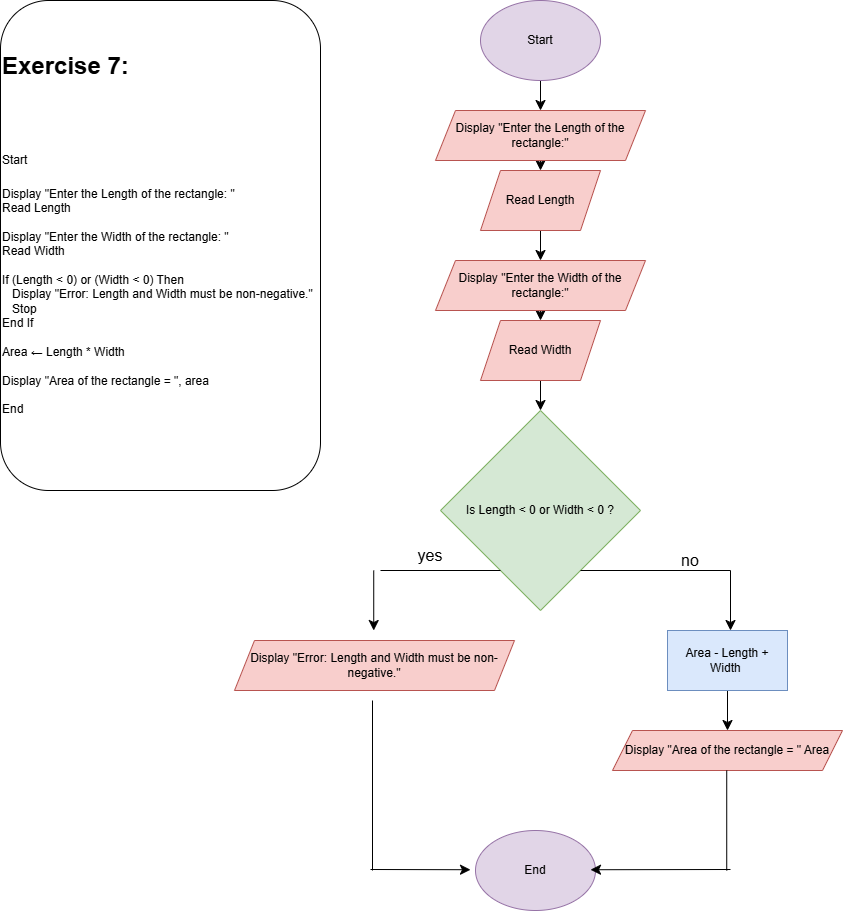

The diagram above was exported from draw.io. Its source (the exported page's mxGraphModel, read from the mxfile embedded in the PNG):
<mxGraphModel dx="663" dy="1104" grid="1" gridSize="10" guides="1" tooltips="1" connect="1" arrows="1" fold="1" page="1" pageScale="1" pageWidth="827" pageHeight="1169" math="0" shadow="0">
  <root>
    <mxCell id="0" />
    <mxCell id="1" parent="0" />
    <mxCell id="1_8yhfCZDYU3jUoKiJKb-1" parent="1" style="text;html=1;whiteSpace=wrap;overflow=hidden;rounded=1;strokeColor=default;" value="&lt;h1 style=&quot;margin-top: 0px;&quot;&gt;&lt;span style=&quot;background-color: transparent; color: light-dark(rgb(0, 0, 0), rgb(255, 255, 255));&quot;&gt;&lt;br&gt;&lt;/span&gt;&lt;/h1&gt;&lt;h1 style=&quot;margin-top: 0px;&quot;&gt;&lt;span style=&quot;background-color: transparent; color: light-dark(rgb(0, 0, 0), rgb(255, 255, 255));&quot;&gt;Exercise 7:&amp;nbsp;&lt;/span&gt;&lt;/h1&gt;&lt;h1 style=&quot;margin-top: 0px;&quot;&gt;&lt;span style=&quot;background-color: transparent; color: light-dark(rgb(0, 0, 0), rgb(255, 255, 255)); font-size: 12px; font-weight: normal;&quot;&gt;&lt;br&gt;&lt;/span&gt;&lt;/h1&gt;&lt;h1 style=&quot;margin-top: 0px;&quot;&gt;&lt;span style=&quot;background-color: transparent; color: light-dark(rgb(0, 0, 0), rgb(255, 255, 255)); font-size: 12px; font-weight: normal;&quot;&gt;Start&lt;/span&gt;&lt;/h1&gt;&lt;div&gt;Display &quot;Enter the Length of the rectangle: &quot;&lt;/div&gt;&lt;div&gt;Read Length&lt;/div&gt;&lt;div&gt;&lt;br&gt;&lt;/div&gt;&lt;div&gt;Display &quot;Enter the Width of the rectangle: &quot;&lt;/div&gt;&lt;div&gt;Read Width&lt;/div&gt;&lt;div&gt;&lt;br&gt;&lt;/div&gt;&lt;div&gt;If (Length &amp;lt; 0) or (Width &amp;lt; 0) Then&lt;/div&gt;&lt;div&gt;&amp;nbsp; &amp;nbsp;Display &quot;Error: Length and Width must be non-negative.&quot;&lt;/div&gt;&lt;div&gt;&amp;nbsp; &amp;nbsp;Stop&lt;/div&gt;&lt;div&gt;End If&lt;/div&gt;&lt;div&gt;&lt;br&gt;&lt;/div&gt;&lt;div&gt;Area&amp;nbsp;← Length * Width&lt;/div&gt;&lt;div&gt;&lt;br&gt;&lt;/div&gt;&lt;div&gt;Display &quot;Area of the rectangle = &quot;, area&lt;/div&gt;&lt;div&gt;&lt;br&gt;&lt;/div&gt;&lt;div&gt;End&lt;/div&gt;" vertex="1">
      <mxGeometry height="490" width="320" x="40" y="40" as="geometry" />
    </mxCell>
    <mxCell id="1_8yhfCZDYU3jUoKiJKb-13" edge="1" parent="1" source="1_8yhfCZDYU3jUoKiJKb-2" style="edgeStyle=none;curved=1;rounded=0;orthogonalLoop=1;jettySize=auto;html=1;fontSize=12;startSize=8;endSize=8;" target="1_8yhfCZDYU3jUoKiJKb-4">
      <mxGeometry relative="1" as="geometry" />
    </mxCell>
    <mxCell id="1_8yhfCZDYU3jUoKiJKb-2" parent="1" style="ellipse;whiteSpace=wrap;html=1;fillColor=#e1d5e7;strokeColor=#9673a6;" value="Start" vertex="1">
      <mxGeometry height="80" width="120" x="520" y="40" as="geometry" />
    </mxCell>
    <mxCell id="1_8yhfCZDYU3jUoKiJKb-15" edge="1" parent="1" source="1_8yhfCZDYU3jUoKiJKb-3" style="edgeStyle=none;curved=1;rounded=0;orthogonalLoop=1;jettySize=auto;html=1;fontSize=12;startSize=8;endSize=8;" target="1_8yhfCZDYU3jUoKiJKb-10">
      <mxGeometry relative="1" as="geometry" />
    </mxCell>
    <mxCell id="1_8yhfCZDYU3jUoKiJKb-3" parent="1" style="shape=parallelogram;perimeter=parallelogramPerimeter;whiteSpace=wrap;html=1;fixedSize=1;fillColor=#f8cecc;strokeColor=#b85450;" value="Read Length" vertex="1">
      <mxGeometry height="60" width="120" x="520" y="210" as="geometry" />
    </mxCell>
    <mxCell id="1_8yhfCZDYU3jUoKiJKb-14" edge="1" parent="1" source="1_8yhfCZDYU3jUoKiJKb-4" style="edgeStyle=none;curved=1;rounded=0;orthogonalLoop=1;jettySize=auto;html=1;fontSize=12;startSize=8;endSize=8;" target="1_8yhfCZDYU3jUoKiJKb-3">
      <mxGeometry relative="1" as="geometry" />
    </mxCell>
    <mxCell id="1_8yhfCZDYU3jUoKiJKb-4" parent="1" style="shape=parallelogram;perimeter=parallelogramPerimeter;whiteSpace=wrap;html=1;fixedSize=1;fillColor=#f8cecc;strokeColor=#b85450;" value="Display &quot;Enter the Length of the rectangle:&quot;" vertex="1">
      <mxGeometry height="50" width="210" x="475" y="150" as="geometry" />
    </mxCell>
    <mxCell id="1_8yhfCZDYU3jUoKiJKb-5" parent="1" style="rhombus;whiteSpace=wrap;html=1;fillColor=#d5e8d4;strokeColor=#82b366;" value="Is Length &amp;lt; 0 or Width &amp;lt; 0 ?" vertex="1">
      <mxGeometry height="200" width="200" x="480" y="450" as="geometry" />
    </mxCell>
    <mxCell id="1_8yhfCZDYU3jUoKiJKb-6" parent="1" style="shape=parallelogram;perimeter=parallelogramPerimeter;whiteSpace=wrap;html=1;fixedSize=1;fillColor=#f8cecc;strokeColor=#b85450;" value="Display &quot;Error: Length and Width must be non-negative.&quot;" vertex="1">
      <mxGeometry height="50" width="280" x="274" y="680" as="geometry" />
    </mxCell>
    <mxCell id="1_8yhfCZDYU3jUoKiJKb-23" edge="1" parent="1" source="1_8yhfCZDYU3jUoKiJKb-7" style="edgeStyle=none;curved=1;rounded=0;orthogonalLoop=1;jettySize=auto;html=1;fontSize=12;startSize=8;endSize=8;" target="1_8yhfCZDYU3jUoKiJKb-8" value="">
      <mxGeometry relative="1" as="geometry" />
    </mxCell>
    <mxCell id="1_8yhfCZDYU3jUoKiJKb-7" parent="1" style="rounded=0;whiteSpace=wrap;html=1;fillColor=#dae8fc;strokeColor=#6c8ebf;" value="Area - Length + Width&amp;nbsp;" vertex="1">
      <mxGeometry height="60" width="120" x="707" y="670" as="geometry" />
    </mxCell>
    <mxCell id="1_8yhfCZDYU3jUoKiJKb-8" parent="1" style="shape=parallelogram;perimeter=parallelogramPerimeter;whiteSpace=wrap;html=1;fixedSize=1;fillColor=#f8cecc;strokeColor=#b85450;" value="Display &quot;Area of the rectangle = &quot; Area" vertex="1">
      <mxGeometry height="40" width="230" x="652" y="770" as="geometry" />
    </mxCell>
    <mxCell id="1_8yhfCZDYU3jUoKiJKb-9" parent="1" style="ellipse;whiteSpace=wrap;html=1;fillColor=#e1d5e7;strokeColor=#9673a6;" value="End" vertex="1">
      <mxGeometry height="80" width="120" x="515" y="870" as="geometry" />
    </mxCell>
    <mxCell id="1_8yhfCZDYU3jUoKiJKb-17" edge="1" parent="1" source="1_8yhfCZDYU3jUoKiJKb-10" style="edgeStyle=none;curved=1;rounded=0;orthogonalLoop=1;jettySize=auto;html=1;fontSize=12;startSize=8;endSize=8;" target="1_8yhfCZDYU3jUoKiJKb-12">
      <mxGeometry relative="1" as="geometry" />
    </mxCell>
    <mxCell id="1_8yhfCZDYU3jUoKiJKb-10" parent="1" style="shape=parallelogram;perimeter=parallelogramPerimeter;whiteSpace=wrap;html=1;fixedSize=1;fillColor=#f8cecc;strokeColor=#b85450;" value="Display &quot;Enter the Width of the rectangle:&quot;" vertex="1">
      <mxGeometry height="50" width="210" x="475" y="300" as="geometry" />
    </mxCell>
    <mxCell id="1_8yhfCZDYU3jUoKiJKb-18" edge="1" parent="1" source="1_8yhfCZDYU3jUoKiJKb-12" style="edgeStyle=none;curved=1;rounded=0;orthogonalLoop=1;jettySize=auto;html=1;entryX=0.5;entryY=0;entryDx=0;entryDy=0;fontSize=12;startSize=8;endSize=8;" target="1_8yhfCZDYU3jUoKiJKb-5">
      <mxGeometry relative="1" as="geometry" />
    </mxCell>
    <mxCell id="1_8yhfCZDYU3jUoKiJKb-12" parent="1" style="shape=parallelogram;perimeter=parallelogramPerimeter;whiteSpace=wrap;html=1;fixedSize=1;fillColor=#f8cecc;strokeColor=#b85450;" value="Read Width" vertex="1">
      <mxGeometry height="60" width="120" x="520" y="360" as="geometry" />
    </mxCell>
    <mxCell id="1_8yhfCZDYU3jUoKiJKb-19" edge="1" parent="1" style="endArrow=none;html=1;rounded=0;fontSize=12;startSize=8;endSize=8;curved=1;" value="">
      <mxGeometry height="50" relative="1" width="50" as="geometry">
        <mxPoint x="540" y="610" as="sourcePoint" />
        <mxPoint x="420" y="610" as="targetPoint" />
      </mxGeometry>
    </mxCell>
    <mxCell id="1_8yhfCZDYU3jUoKiJKb-20" edge="1" parent="1" style="endArrow=none;html=1;rounded=0;fontSize=12;startSize=8;endSize=8;curved=1;" value="">
      <mxGeometry height="50" relative="1" width="50" as="geometry">
        <mxPoint x="770" y="610" as="sourcePoint" />
        <mxPoint x="620" y="610" as="targetPoint" />
      </mxGeometry>
    </mxCell>
    <mxCell id="1_8yhfCZDYU3jUoKiJKb-21" edge="1" parent="1" style="endArrow=classic;html=1;rounded=0;fontSize=12;startSize=8;endSize=8;curved=1;" value="">
      <mxGeometry height="50" relative="1" width="50" as="geometry">
        <mxPoint x="413.23" y="610" as="sourcePoint" />
        <mxPoint x="413.23" y="670" as="targetPoint" />
      </mxGeometry>
    </mxCell>
    <mxCell id="1_8yhfCZDYU3jUoKiJKb-22" edge="1" parent="1" style="endArrow=classic;html=1;rounded=0;fontSize=12;startSize=8;endSize=8;curved=1;" value="">
      <mxGeometry height="50" relative="1" width="50" as="geometry">
        <mxPoint x="770" y="610" as="sourcePoint" />
        <mxPoint x="770" y="670" as="targetPoint" />
      </mxGeometry>
    </mxCell>
    <mxCell id="1_8yhfCZDYU3jUoKiJKb-24" edge="1" parent="1" style="endArrow=classic;html=1;rounded=0;fontSize=12;startSize=8;endSize=8;curved=1;" value="">
      <mxGeometry height="50" relative="1" width="50" as="geometry">
        <mxPoint x="770" y="909" as="sourcePoint" />
        <mxPoint x="630" y="909.23" as="targetPoint" />
      </mxGeometry>
    </mxCell>
    <mxCell id="1_8yhfCZDYU3jUoKiJKb-25" edge="1" parent="1" style="endArrow=classic;html=1;rounded=0;fontSize=12;startSize=8;endSize=8;curved=1;" value="">
      <mxGeometry height="50" relative="1" width="50" as="geometry">
        <mxPoint x="410" y="909" as="sourcePoint" />
        <mxPoint x="510" y="909.23" as="targetPoint" />
      </mxGeometry>
    </mxCell>
    <mxCell id="1_8yhfCZDYU3jUoKiJKb-26" edge="1" parent="1" style="endArrow=none;html=1;rounded=0;fontSize=12;startSize=8;endSize=8;curved=1;" value="">
      <mxGeometry height="50" relative="1" width="50" as="geometry">
        <mxPoint x="412" y="910" as="sourcePoint" />
        <mxPoint x="412" y="740" as="targetPoint" />
      </mxGeometry>
    </mxCell>
    <mxCell id="1_8yhfCZDYU3jUoKiJKb-27" edge="1" parent="1" style="endArrow=none;html=1;rounded=0;fontSize=12;startSize=8;endSize=8;curved=1;" value="">
      <mxGeometry height="50" relative="1" width="50" as="geometry">
        <mxPoint x="766.23" y="910" as="sourcePoint" />
        <mxPoint x="766.23" y="810" as="targetPoint" />
      </mxGeometry>
    </mxCell>
    <mxCell id="1_8yhfCZDYU3jUoKiJKb-28" parent="1" style="text;html=1;whiteSpace=wrap;strokeColor=none;fillColor=none;align=center;verticalAlign=middle;rounded=0;fontSize=16;" value="yes" vertex="1">
      <mxGeometry height="30" width="60" x="440" y="580" as="geometry" />
    </mxCell>
    <mxCell id="1_8yhfCZDYU3jUoKiJKb-32" parent="1" style="text;html=1;whiteSpace=wrap;strokeColor=none;fillColor=none;align=center;verticalAlign=middle;rounded=0;fontSize=16;" value="no" vertex="1">
      <mxGeometry height="30" width="60" x="700" y="585" as="geometry" />
    </mxCell>
  </root>
</mxGraphModel>